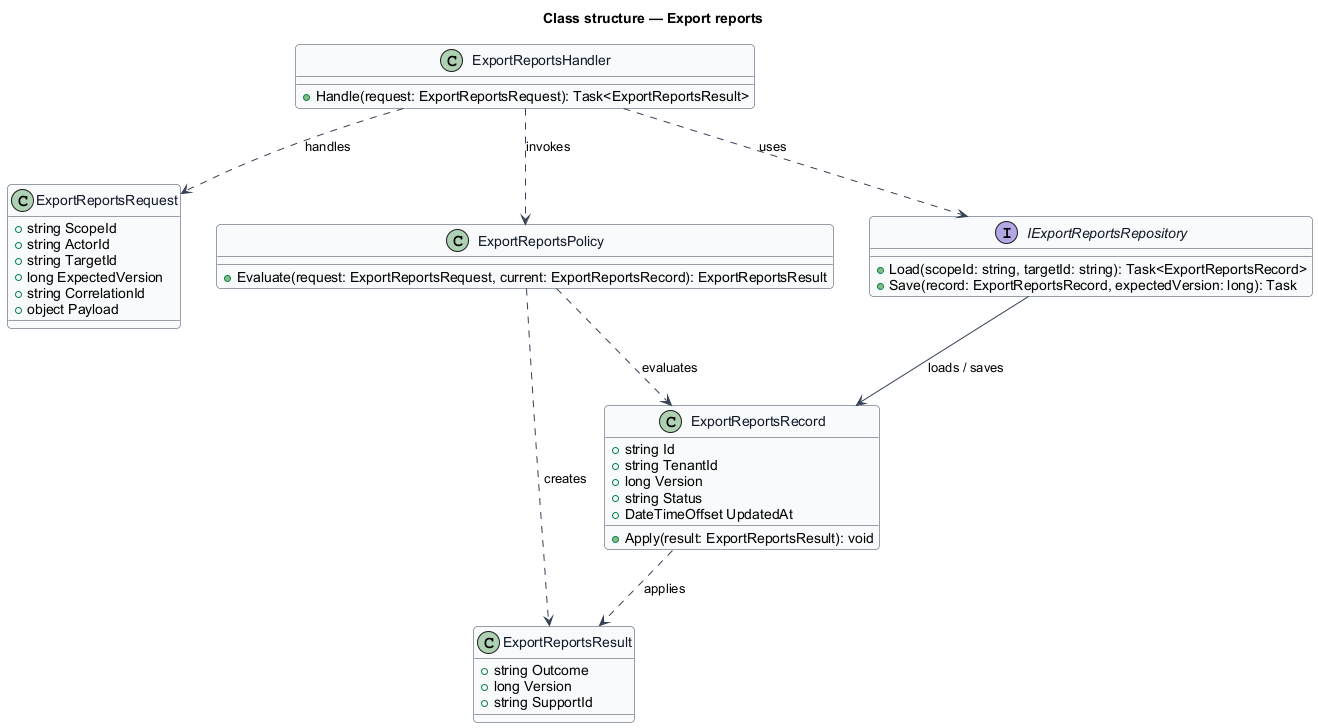

The diagram above was rendered by PlantUML. Its source (embedded in the PNG):
@startuml
skinparam backgroundColor #FFFFFF
skinparam shadowing false
skinparam roundcorner 8
skinparam defaultFontName Arial
skinparam ArrowColor #344054
skinparam class {
  BorderColor #344054
  FontColor #101828
  BackgroundColor #F9FAFB
}
title Class structure — Export reports

class ExportReportsRequest {
  +string ScopeId
  +string ActorId
  +string TargetId
  +long ExpectedVersion
  +string CorrelationId
  +object Payload
}

class ExportReportsResult {
  +string Outcome
  +long Version
  +string SupportId
}

class ExportReportsRecord {
  +string Id
  +string TenantId
  +long Version
  +string Status
  +DateTimeOffset UpdatedAt
  +Apply(result: ExportReportsResult): void
}

class ExportReportsPolicy {
  +Evaluate(request: ExportReportsRequest, current: ExportReportsRecord): ExportReportsResult
}

interface IExportReportsRepository {
  +Load(scopeId: string, targetId: string): Task<ExportReportsRecord>
  +Save(record: ExportReportsRecord, expectedVersion: long): Task
}

class ExportReportsHandler {
  +Handle(request: ExportReportsRequest): Task<ExportReportsResult>
}

ExportReportsHandler ..> ExportReportsRequest : handles
ExportReportsHandler ..> ExportReportsPolicy : invokes
ExportReportsHandler ..> IExportReportsRepository : uses
IExportReportsRepository --> ExportReportsRecord : loads / saves
ExportReportsPolicy ..> ExportReportsRecord : evaluates
ExportReportsPolicy ..> ExportReportsResult : creates
ExportReportsRecord ..> ExportReportsResult : applies
@enduml